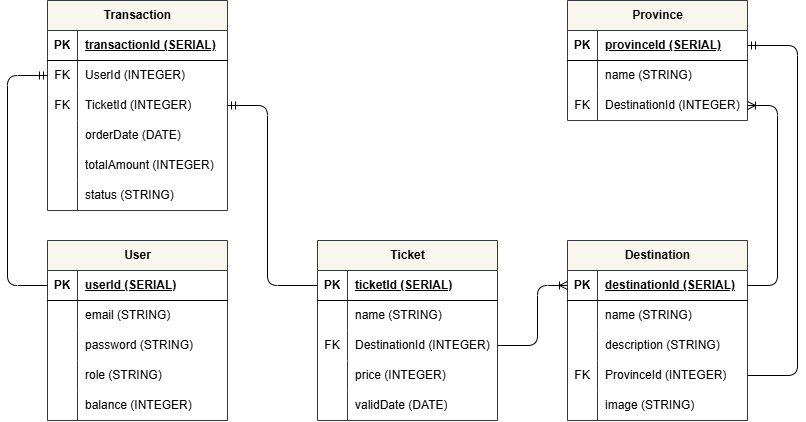

The diagram above was exported from draw.io. Its source (the exported page's mxGraphModel, read from the mxfile embedded in the PNG):
<mxGraphModel dx="1010" dy="1421" grid="1" gridSize="10" guides="1" tooltips="1" connect="1" arrows="1" fold="1" page="1" pageScale="1" pageWidth="850" pageHeight="1100" math="0" shadow="0">
  <root>
    <mxCell id="0" />
    <mxCell id="1" parent="0" />
    <mxCell id="2" value="User" style="shape=table;startSize=30;container=1;collapsible=1;childLayout=tableLayout;fixedRows=1;rowLines=0;fontStyle=1;align=center;resizeLast=1;html=1;fillColor=#f9f7ed;strokeColor=#36393d;" parent="1" vertex="1">
      <mxGeometry x="350" y="90" width="180" height="180" as="geometry" />
    </mxCell>
    <mxCell id="3" value="" style="shape=tableRow;horizontal=0;startSize=0;swimlaneHead=0;swimlaneBody=0;fillColor=none;collapsible=0;dropTarget=0;points=[[0,0.5],[1,0.5]];portConstraint=eastwest;top=0;left=0;right=0;bottom=1;" parent="2" vertex="1">
      <mxGeometry y="30" width="180" height="30" as="geometry" />
    </mxCell>
    <mxCell id="4" value="PK" style="shape=partialRectangle;connectable=0;fillColor=none;top=0;left=0;bottom=0;right=0;fontStyle=1;overflow=hidden;whiteSpace=wrap;html=1;" parent="3" vertex="1">
      <mxGeometry width="30" height="30" as="geometry">
        <mxRectangle width="30" height="30" as="alternateBounds" />
      </mxGeometry>
    </mxCell>
    <mxCell id="5" value="userId (SERIAL)" style="shape=partialRectangle;connectable=0;fillColor=none;top=0;left=0;bottom=0;right=0;align=left;spacingLeft=6;fontStyle=5;overflow=hidden;whiteSpace=wrap;html=1;" parent="3" vertex="1">
      <mxGeometry x="30" width="150" height="30" as="geometry">
        <mxRectangle width="150" height="30" as="alternateBounds" />
      </mxGeometry>
    </mxCell>
    <mxCell id="6" value="" style="shape=tableRow;horizontal=0;startSize=0;swimlaneHead=0;swimlaneBody=0;fillColor=none;collapsible=0;dropTarget=0;points=[[0,0.5],[1,0.5]];portConstraint=eastwest;top=0;left=0;right=0;bottom=0;" parent="2" vertex="1">
      <mxGeometry y="60" width="180" height="30" as="geometry" />
    </mxCell>
    <mxCell id="7" value="" style="shape=partialRectangle;connectable=0;fillColor=none;top=0;left=0;bottom=0;right=0;editable=1;overflow=hidden;whiteSpace=wrap;html=1;" parent="6" vertex="1">
      <mxGeometry width="30" height="30" as="geometry">
        <mxRectangle width="30" height="30" as="alternateBounds" />
      </mxGeometry>
    </mxCell>
    <mxCell id="8" value="email (STRING)" style="shape=partialRectangle;connectable=0;fillColor=none;top=0;left=0;bottom=0;right=0;align=left;spacingLeft=6;overflow=hidden;whiteSpace=wrap;html=1;" parent="6" vertex="1">
      <mxGeometry x="30" width="150" height="30" as="geometry">
        <mxRectangle width="150" height="30" as="alternateBounds" />
      </mxGeometry>
    </mxCell>
    <mxCell id="9" value="" style="shape=tableRow;horizontal=0;startSize=0;swimlaneHead=0;swimlaneBody=0;fillColor=none;collapsible=0;dropTarget=0;points=[[0,0.5],[1,0.5]];portConstraint=eastwest;top=0;left=0;right=0;bottom=0;" parent="2" vertex="1">
      <mxGeometry y="90" width="180" height="30" as="geometry" />
    </mxCell>
    <mxCell id="10" value="" style="shape=partialRectangle;connectable=0;fillColor=none;top=0;left=0;bottom=0;right=0;editable=1;overflow=hidden;whiteSpace=wrap;html=1;" parent="9" vertex="1">
      <mxGeometry width="30" height="30" as="geometry">
        <mxRectangle width="30" height="30" as="alternateBounds" />
      </mxGeometry>
    </mxCell>
    <mxCell id="11" value="password (STRING)" style="shape=partialRectangle;connectable=0;fillColor=none;top=0;left=0;bottom=0;right=0;align=left;spacingLeft=6;overflow=hidden;whiteSpace=wrap;html=1;" parent="9" vertex="1">
      <mxGeometry x="30" width="150" height="30" as="geometry">
        <mxRectangle width="150" height="30" as="alternateBounds" />
      </mxGeometry>
    </mxCell>
    <mxCell id="12" value="" style="shape=tableRow;horizontal=0;startSize=0;swimlaneHead=0;swimlaneBody=0;fillColor=none;collapsible=0;dropTarget=0;points=[[0,0.5],[1,0.5]];portConstraint=eastwest;top=0;left=0;right=0;bottom=0;" parent="2" vertex="1">
      <mxGeometry y="120" width="180" height="30" as="geometry" />
    </mxCell>
    <mxCell id="13" value="" style="shape=partialRectangle;connectable=0;fillColor=none;top=0;left=0;bottom=0;right=0;editable=1;overflow=hidden;whiteSpace=wrap;html=1;" parent="12" vertex="1">
      <mxGeometry width="30" height="30" as="geometry">
        <mxRectangle width="30" height="30" as="alternateBounds" />
      </mxGeometry>
    </mxCell>
    <mxCell id="14" value="role (STRING)" style="shape=partialRectangle;connectable=0;fillColor=none;top=0;left=0;bottom=0;right=0;align=left;spacingLeft=6;overflow=hidden;whiteSpace=wrap;html=1;" parent="12" vertex="1">
      <mxGeometry x="30" width="150" height="30" as="geometry">
        <mxRectangle width="150" height="30" as="alternateBounds" />
      </mxGeometry>
    </mxCell>
    <mxCell id="80" value="" style="shape=tableRow;horizontal=0;startSize=0;swimlaneHead=0;swimlaneBody=0;fillColor=none;collapsible=0;dropTarget=0;points=[[0,0.5],[1,0.5]];portConstraint=eastwest;top=0;left=0;right=0;bottom=0;" parent="2" vertex="1">
      <mxGeometry y="150" width="180" height="30" as="geometry" />
    </mxCell>
    <mxCell id="81" value="" style="shape=partialRectangle;connectable=0;fillColor=none;top=0;left=0;bottom=0;right=0;editable=1;overflow=hidden;whiteSpace=wrap;html=1;" parent="80" vertex="1">
      <mxGeometry width="30" height="30" as="geometry">
        <mxRectangle width="30" height="30" as="alternateBounds" />
      </mxGeometry>
    </mxCell>
    <mxCell id="82" value="balance (INTEGER)" style="shape=partialRectangle;connectable=0;fillColor=none;top=0;left=0;bottom=0;right=0;align=left;spacingLeft=6;overflow=hidden;whiteSpace=wrap;html=1;" parent="80" vertex="1">
      <mxGeometry x="30" width="150" height="30" as="geometry">
        <mxRectangle width="150" height="30" as="alternateBounds" />
      </mxGeometry>
    </mxCell>
    <mxCell id="28" value="Destination" style="shape=table;startSize=30;container=1;collapsible=1;childLayout=tableLayout;fixedRows=1;rowLines=0;fontStyle=1;align=center;resizeLast=1;html=1;fillColor=#f9f7ed;strokeColor=#36393d;" parent="1" vertex="1">
      <mxGeometry x="870" y="90" width="180" height="180" as="geometry" />
    </mxCell>
    <mxCell id="29" value="" style="shape=tableRow;horizontal=0;startSize=0;swimlaneHead=0;swimlaneBody=0;fillColor=none;collapsible=0;dropTarget=0;points=[[0,0.5],[1,0.5]];portConstraint=eastwest;top=0;left=0;right=0;bottom=1;" parent="28" vertex="1">
      <mxGeometry y="30" width="180" height="30" as="geometry" />
    </mxCell>
    <mxCell id="30" value="PK" style="shape=partialRectangle;connectable=0;fillColor=none;top=0;left=0;bottom=0;right=0;fontStyle=1;overflow=hidden;whiteSpace=wrap;html=1;" parent="29" vertex="1">
      <mxGeometry width="30" height="30" as="geometry">
        <mxRectangle width="30" height="30" as="alternateBounds" />
      </mxGeometry>
    </mxCell>
    <mxCell id="31" value="destinationId (SERIAL)" style="shape=partialRectangle;connectable=0;fillColor=none;top=0;left=0;bottom=0;right=0;align=left;spacingLeft=6;fontStyle=5;overflow=hidden;whiteSpace=wrap;html=1;" parent="29" vertex="1">
      <mxGeometry x="30" width="150" height="30" as="geometry">
        <mxRectangle width="150" height="30" as="alternateBounds" />
      </mxGeometry>
    </mxCell>
    <mxCell id="32" value="" style="shape=tableRow;horizontal=0;startSize=0;swimlaneHead=0;swimlaneBody=0;fillColor=none;collapsible=0;dropTarget=0;points=[[0,0.5],[1,0.5]];portConstraint=eastwest;top=0;left=0;right=0;bottom=0;" parent="28" vertex="1">
      <mxGeometry y="60" width="180" height="30" as="geometry" />
    </mxCell>
    <mxCell id="33" value="" style="shape=partialRectangle;connectable=0;fillColor=none;top=0;left=0;bottom=0;right=0;editable=1;overflow=hidden;whiteSpace=wrap;html=1;" parent="32" vertex="1">
      <mxGeometry width="30" height="30" as="geometry">
        <mxRectangle width="30" height="30" as="alternateBounds" />
      </mxGeometry>
    </mxCell>
    <mxCell id="34" value="name (STRING)" style="shape=partialRectangle;connectable=0;fillColor=none;top=0;left=0;bottom=0;right=0;align=left;spacingLeft=6;overflow=hidden;whiteSpace=wrap;html=1;" parent="32" vertex="1">
      <mxGeometry x="30" width="150" height="30" as="geometry">
        <mxRectangle width="150" height="30" as="alternateBounds" />
      </mxGeometry>
    </mxCell>
    <mxCell id="38" value="" style="shape=tableRow;horizontal=0;startSize=0;swimlaneHead=0;swimlaneBody=0;fillColor=none;collapsible=0;dropTarget=0;points=[[0,0.5],[1,0.5]];portConstraint=eastwest;top=0;left=0;right=0;bottom=0;" parent="28" vertex="1">
      <mxGeometry y="90" width="180" height="30" as="geometry" />
    </mxCell>
    <mxCell id="39" value="" style="shape=partialRectangle;connectable=0;fillColor=none;top=0;left=0;bottom=0;right=0;editable=1;overflow=hidden;whiteSpace=wrap;html=1;" parent="38" vertex="1">
      <mxGeometry width="30" height="30" as="geometry">
        <mxRectangle width="30" height="30" as="alternateBounds" />
      </mxGeometry>
    </mxCell>
    <mxCell id="40" value="description (STRING)" style="shape=partialRectangle;connectable=0;fillColor=none;top=0;left=0;bottom=0;right=0;align=left;spacingLeft=6;overflow=hidden;whiteSpace=wrap;html=1;" parent="38" vertex="1">
      <mxGeometry x="30" width="150" height="30" as="geometry">
        <mxRectangle width="150" height="30" as="alternateBounds" />
      </mxGeometry>
    </mxCell>
    <mxCell id="144" value="" style="shape=tableRow;horizontal=0;startSize=0;swimlaneHead=0;swimlaneBody=0;fillColor=none;collapsible=0;dropTarget=0;points=[[0,0.5],[1,0.5]];portConstraint=eastwest;top=0;left=0;right=0;bottom=0;" parent="28" vertex="1">
      <mxGeometry y="120" width="180" height="30" as="geometry" />
    </mxCell>
    <mxCell id="145" value="FK" style="shape=partialRectangle;connectable=0;fillColor=none;top=0;left=0;bottom=0;right=0;editable=1;overflow=hidden;whiteSpace=wrap;html=1;" parent="144" vertex="1">
      <mxGeometry width="30" height="30" as="geometry">
        <mxRectangle width="30" height="30" as="alternateBounds" />
      </mxGeometry>
    </mxCell>
    <mxCell id="146" value="ProvinceId (INTEGER)" style="shape=partialRectangle;connectable=0;fillColor=none;top=0;left=0;bottom=0;right=0;align=left;spacingLeft=6;overflow=hidden;whiteSpace=wrap;html=1;" parent="144" vertex="1">
      <mxGeometry x="30" width="150" height="30" as="geometry">
        <mxRectangle width="150" height="30" as="alternateBounds" />
      </mxGeometry>
    </mxCell>
    <mxCell id="86" value="" style="shape=tableRow;horizontal=0;startSize=0;swimlaneHead=0;swimlaneBody=0;fillColor=none;collapsible=0;dropTarget=0;points=[[0,0.5],[1,0.5]];portConstraint=eastwest;top=0;left=0;right=0;bottom=0;" parent="28" vertex="1">
      <mxGeometry y="150" width="180" height="30" as="geometry" />
    </mxCell>
    <mxCell id="87" value="" style="shape=partialRectangle;connectable=0;fillColor=none;top=0;left=0;bottom=0;right=0;editable=1;overflow=hidden;whiteSpace=wrap;html=1;" parent="86" vertex="1">
      <mxGeometry width="30" height="30" as="geometry">
        <mxRectangle width="30" height="30" as="alternateBounds" />
      </mxGeometry>
    </mxCell>
    <mxCell id="88" value="image (STRING)" style="shape=partialRectangle;connectable=0;fillColor=none;top=0;left=0;bottom=0;right=0;align=left;spacingLeft=6;overflow=hidden;whiteSpace=wrap;html=1;" parent="86" vertex="1">
      <mxGeometry x="30" width="150" height="30" as="geometry">
        <mxRectangle width="150" height="30" as="alternateBounds" />
      </mxGeometry>
    </mxCell>
    <mxCell id="41" value="Ticket" style="shape=table;startSize=30;container=1;collapsible=1;childLayout=tableLayout;fixedRows=1;rowLines=0;fontStyle=1;align=center;resizeLast=1;html=1;fillColor=#f9f7ed;strokeColor=#36393d;" parent="1" vertex="1">
      <mxGeometry x="620" y="90" width="180" height="180" as="geometry" />
    </mxCell>
    <mxCell id="42" value="" style="shape=tableRow;horizontal=0;startSize=0;swimlaneHead=0;swimlaneBody=0;fillColor=none;collapsible=0;dropTarget=0;points=[[0,0.5],[1,0.5]];portConstraint=eastwest;top=0;left=0;right=0;bottom=1;" parent="41" vertex="1">
      <mxGeometry y="30" width="180" height="30" as="geometry" />
    </mxCell>
    <mxCell id="43" value="PK" style="shape=partialRectangle;connectable=0;fillColor=none;top=0;left=0;bottom=0;right=0;fontStyle=1;overflow=hidden;whiteSpace=wrap;html=1;" parent="42" vertex="1">
      <mxGeometry width="30" height="30" as="geometry">
        <mxRectangle width="30" height="30" as="alternateBounds" />
      </mxGeometry>
    </mxCell>
    <mxCell id="44" value="ticketId (SERIAL)" style="shape=partialRectangle;connectable=0;fillColor=none;top=0;left=0;bottom=0;right=0;align=left;spacingLeft=6;fontStyle=5;overflow=hidden;whiteSpace=wrap;html=1;" parent="42" vertex="1">
      <mxGeometry x="30" width="150" height="30" as="geometry">
        <mxRectangle width="150" height="30" as="alternateBounds" />
      </mxGeometry>
    </mxCell>
    <mxCell id="45" value="" style="shape=tableRow;horizontal=0;startSize=0;swimlaneHead=0;swimlaneBody=0;fillColor=none;collapsible=0;dropTarget=0;points=[[0,0.5],[1,0.5]];portConstraint=eastwest;top=0;left=0;right=0;bottom=0;" parent="41" vertex="1">
      <mxGeometry y="60" width="180" height="30" as="geometry" />
    </mxCell>
    <mxCell id="46" value="" style="shape=partialRectangle;connectable=0;fillColor=none;top=0;left=0;bottom=0;right=0;editable=1;overflow=hidden;whiteSpace=wrap;html=1;" parent="45" vertex="1">
      <mxGeometry width="30" height="30" as="geometry">
        <mxRectangle width="30" height="30" as="alternateBounds" />
      </mxGeometry>
    </mxCell>
    <mxCell id="47" value="name (STRING)" style="shape=partialRectangle;connectable=0;fillColor=none;top=0;left=0;bottom=0;right=0;align=left;spacingLeft=6;overflow=hidden;whiteSpace=wrap;html=1;" parent="45" vertex="1">
      <mxGeometry x="30" width="150" height="30" as="geometry">
        <mxRectangle width="150" height="30" as="alternateBounds" />
      </mxGeometry>
    </mxCell>
    <mxCell id="48" value="" style="shape=tableRow;horizontal=0;startSize=0;swimlaneHead=0;swimlaneBody=0;fillColor=none;collapsible=0;dropTarget=0;points=[[0,0.5],[1,0.5]];portConstraint=eastwest;top=0;left=0;right=0;bottom=0;" parent="41" vertex="1">
      <mxGeometry y="90" width="180" height="30" as="geometry" />
    </mxCell>
    <mxCell id="49" value="FK" style="shape=partialRectangle;connectable=0;fillColor=none;top=0;left=0;bottom=0;right=0;editable=1;overflow=hidden;whiteSpace=wrap;html=1;" parent="48" vertex="1">
      <mxGeometry width="30" height="30" as="geometry">
        <mxRectangle width="30" height="30" as="alternateBounds" />
      </mxGeometry>
    </mxCell>
    <mxCell id="50" value="DestinationId (INTEGER)" style="shape=partialRectangle;connectable=0;fillColor=none;top=0;left=0;bottom=0;right=0;align=left;spacingLeft=6;overflow=hidden;whiteSpace=wrap;html=1;" parent="48" vertex="1">
      <mxGeometry x="30" width="150" height="30" as="geometry">
        <mxRectangle width="150" height="30" as="alternateBounds" />
      </mxGeometry>
    </mxCell>
    <mxCell id="51" value="" style="shape=tableRow;horizontal=0;startSize=0;swimlaneHead=0;swimlaneBody=0;fillColor=none;collapsible=0;dropTarget=0;points=[[0,0.5],[1,0.5]];portConstraint=eastwest;top=0;left=0;right=0;bottom=0;" parent="41" vertex="1">
      <mxGeometry y="120" width="180" height="30" as="geometry" />
    </mxCell>
    <mxCell id="52" value="" style="shape=partialRectangle;connectable=0;fillColor=none;top=0;left=0;bottom=0;right=0;editable=1;overflow=hidden;whiteSpace=wrap;html=1;" parent="51" vertex="1">
      <mxGeometry width="30" height="30" as="geometry">
        <mxRectangle width="30" height="30" as="alternateBounds" />
      </mxGeometry>
    </mxCell>
    <mxCell id="53" value="price (INTEGER)" style="shape=partialRectangle;connectable=0;fillColor=none;top=0;left=0;bottom=0;right=0;align=left;spacingLeft=6;overflow=hidden;whiteSpace=wrap;html=1;" parent="51" vertex="1">
      <mxGeometry x="30" width="150" height="30" as="geometry">
        <mxRectangle width="150" height="30" as="alternateBounds" />
      </mxGeometry>
    </mxCell>
    <mxCell id="83" value="" style="shape=tableRow;horizontal=0;startSize=0;swimlaneHead=0;swimlaneBody=0;fillColor=none;collapsible=0;dropTarget=0;points=[[0,0.5],[1,0.5]];portConstraint=eastwest;top=0;left=0;right=0;bottom=0;" parent="41" vertex="1">
      <mxGeometry y="150" width="180" height="30" as="geometry" />
    </mxCell>
    <mxCell id="84" value="" style="shape=partialRectangle;connectable=0;fillColor=none;top=0;left=0;bottom=0;right=0;editable=1;overflow=hidden;whiteSpace=wrap;html=1;" parent="83" vertex="1">
      <mxGeometry width="30" height="30" as="geometry">
        <mxRectangle width="30" height="30" as="alternateBounds" />
      </mxGeometry>
    </mxCell>
    <mxCell id="85" value="validDate (DATE)" style="shape=partialRectangle;connectable=0;fillColor=none;top=0;left=0;bottom=0;right=0;align=left;spacingLeft=6;overflow=hidden;whiteSpace=wrap;html=1;" parent="83" vertex="1">
      <mxGeometry x="30" width="150" height="30" as="geometry">
        <mxRectangle width="150" height="30" as="alternateBounds" />
      </mxGeometry>
    </mxCell>
    <mxCell id="90" style="edgeStyle=none;html=1;exitX=1;exitY=0.5;exitDx=0;exitDy=0;entryX=0;entryY=0.5;entryDx=0;entryDy=0;endArrow=ERoneToMany;endFill=0;startArrow=none;startFill=0;" parent="1" source="48" target="29" edge="1">
      <mxGeometry relative="1" as="geometry">
        <Array as="points">
          <mxPoint x="840" y="195" />
          <mxPoint x="840" y="135" />
        </Array>
      </mxGeometry>
    </mxCell>
    <mxCell id="91" value="Transaction" style="shape=table;startSize=30;container=1;collapsible=1;childLayout=tableLayout;fixedRows=1;rowLines=0;fontStyle=1;align=center;resizeLast=1;html=1;fillColor=#f9f7ed;strokeColor=#36393d;" parent="1" vertex="1">
      <mxGeometry x="350" y="-150" width="180" height="210" as="geometry" />
    </mxCell>
    <mxCell id="92" value="" style="shape=tableRow;horizontal=0;startSize=0;swimlaneHead=0;swimlaneBody=0;fillColor=none;collapsible=0;dropTarget=0;points=[[0,0.5],[1,0.5]];portConstraint=eastwest;top=0;left=0;right=0;bottom=1;" parent="91" vertex="1">
      <mxGeometry y="30" width="180" height="30" as="geometry" />
    </mxCell>
    <mxCell id="93" value="PK" style="shape=partialRectangle;connectable=0;fillColor=none;top=0;left=0;bottom=0;right=0;fontStyle=1;overflow=hidden;whiteSpace=wrap;html=1;" parent="92" vertex="1">
      <mxGeometry width="30" height="30" as="geometry">
        <mxRectangle width="30" height="30" as="alternateBounds" />
      </mxGeometry>
    </mxCell>
    <mxCell id="94" value="transactionId (SERIAL)" style="shape=partialRectangle;connectable=0;fillColor=none;top=0;left=0;bottom=0;right=0;align=left;spacingLeft=6;fontStyle=5;overflow=hidden;whiteSpace=wrap;html=1;" parent="92" vertex="1">
      <mxGeometry x="30" width="150" height="30" as="geometry">
        <mxRectangle width="150" height="30" as="alternateBounds" />
      </mxGeometry>
    </mxCell>
    <mxCell id="95" value="" style="shape=tableRow;horizontal=0;startSize=0;swimlaneHead=0;swimlaneBody=0;fillColor=none;collapsible=0;dropTarget=0;points=[[0,0.5],[1,0.5]];portConstraint=eastwest;top=0;left=0;right=0;bottom=0;" parent="91" vertex="1">
      <mxGeometry y="60" width="180" height="30" as="geometry" />
    </mxCell>
    <mxCell id="96" value="FK" style="shape=partialRectangle;connectable=0;fillColor=none;top=0;left=0;bottom=0;right=0;editable=1;overflow=hidden;whiteSpace=wrap;html=1;" parent="95" vertex="1">
      <mxGeometry width="30" height="30" as="geometry">
        <mxRectangle width="30" height="30" as="alternateBounds" />
      </mxGeometry>
    </mxCell>
    <mxCell id="97" value="UserId (INTEGER)" style="shape=partialRectangle;connectable=0;fillColor=none;top=0;left=0;bottom=0;right=0;align=left;spacingLeft=6;overflow=hidden;whiteSpace=wrap;html=1;" parent="95" vertex="1">
      <mxGeometry x="30" width="150" height="30" as="geometry">
        <mxRectangle width="150" height="30" as="alternateBounds" />
      </mxGeometry>
    </mxCell>
    <mxCell id="98" value="" style="shape=tableRow;horizontal=0;startSize=0;swimlaneHead=0;swimlaneBody=0;fillColor=none;collapsible=0;dropTarget=0;points=[[0,0.5],[1,0.5]];portConstraint=eastwest;top=0;left=0;right=0;bottom=0;" parent="91" vertex="1">
      <mxGeometry y="90" width="180" height="30" as="geometry" />
    </mxCell>
    <mxCell id="99" value="FK" style="shape=partialRectangle;connectable=0;fillColor=none;top=0;left=0;bottom=0;right=0;editable=1;overflow=hidden;whiteSpace=wrap;html=1;" parent="98" vertex="1">
      <mxGeometry width="30" height="30" as="geometry">
        <mxRectangle width="30" height="30" as="alternateBounds" />
      </mxGeometry>
    </mxCell>
    <mxCell id="100" value="TicketId (INTEGER)" style="shape=partialRectangle;connectable=0;fillColor=none;top=0;left=0;bottom=0;right=0;align=left;spacingLeft=6;overflow=hidden;whiteSpace=wrap;html=1;" parent="98" vertex="1">
      <mxGeometry x="30" width="150" height="30" as="geometry">
        <mxRectangle width="150" height="30" as="alternateBounds" />
      </mxGeometry>
    </mxCell>
    <mxCell id="101" value="" style="shape=tableRow;horizontal=0;startSize=0;swimlaneHead=0;swimlaneBody=0;fillColor=none;collapsible=0;dropTarget=0;points=[[0,0.5],[1,0.5]];portConstraint=eastwest;top=0;left=0;right=0;bottom=0;" parent="91" vertex="1">
      <mxGeometry y="120" width="180" height="30" as="geometry" />
    </mxCell>
    <mxCell id="102" value="" style="shape=partialRectangle;connectable=0;fillColor=none;top=0;left=0;bottom=0;right=0;editable=1;overflow=hidden;whiteSpace=wrap;html=1;" parent="101" vertex="1">
      <mxGeometry width="30" height="30" as="geometry">
        <mxRectangle width="30" height="30" as="alternateBounds" />
      </mxGeometry>
    </mxCell>
    <mxCell id="103" value="orderDate (DATE)" style="shape=partialRectangle;connectable=0;fillColor=none;top=0;left=0;bottom=0;right=0;align=left;spacingLeft=6;overflow=hidden;whiteSpace=wrap;html=1;" parent="101" vertex="1">
      <mxGeometry x="30" width="150" height="30" as="geometry">
        <mxRectangle width="150" height="30" as="alternateBounds" />
      </mxGeometry>
    </mxCell>
    <mxCell id="149" value="" style="shape=tableRow;horizontal=0;startSize=0;swimlaneHead=0;swimlaneBody=0;fillColor=none;collapsible=0;dropTarget=0;points=[[0,0.5],[1,0.5]];portConstraint=eastwest;top=0;left=0;right=0;bottom=0;" parent="91" vertex="1">
      <mxGeometry y="150" width="180" height="30" as="geometry" />
    </mxCell>
    <mxCell id="150" value="" style="shape=partialRectangle;connectable=0;fillColor=none;top=0;left=0;bottom=0;right=0;editable=1;overflow=hidden;whiteSpace=wrap;html=1;" parent="149" vertex="1">
      <mxGeometry width="30" height="30" as="geometry">
        <mxRectangle width="30" height="30" as="alternateBounds" />
      </mxGeometry>
    </mxCell>
    <mxCell id="151" value="totalAmount (INTEGER)" style="shape=partialRectangle;connectable=0;fillColor=none;top=0;left=0;bottom=0;right=0;align=left;spacingLeft=6;overflow=hidden;whiteSpace=wrap;html=1;" parent="149" vertex="1">
      <mxGeometry x="30" width="150" height="30" as="geometry">
        <mxRectangle width="150" height="30" as="alternateBounds" />
      </mxGeometry>
    </mxCell>
    <mxCell id="106" value="" style="shape=tableRow;horizontal=0;startSize=0;swimlaneHead=0;swimlaneBody=0;fillColor=none;collapsible=0;dropTarget=0;points=[[0,0.5],[1,0.5]];portConstraint=eastwest;top=0;left=0;right=0;bottom=0;" parent="91" vertex="1">
      <mxGeometry y="180" width="180" height="30" as="geometry" />
    </mxCell>
    <mxCell id="107" value="" style="shape=partialRectangle;connectable=0;fillColor=none;top=0;left=0;bottom=0;right=0;editable=1;overflow=hidden;whiteSpace=wrap;html=1;" parent="106" vertex="1">
      <mxGeometry width="30" height="30" as="geometry">
        <mxRectangle width="30" height="30" as="alternateBounds" />
      </mxGeometry>
    </mxCell>
    <mxCell id="108" value="status (STRING)" style="shape=partialRectangle;connectable=0;fillColor=none;top=0;left=0;bottom=0;right=0;align=left;spacingLeft=6;overflow=hidden;whiteSpace=wrap;html=1;" parent="106" vertex="1">
      <mxGeometry x="30" width="150" height="30" as="geometry">
        <mxRectangle width="150" height="30" as="alternateBounds" />
      </mxGeometry>
    </mxCell>
    <mxCell id="104" style="edgeStyle=none;html=1;exitX=0;exitY=0.5;exitDx=0;exitDy=0;entryX=0;entryY=0.5;entryDx=0;entryDy=0;startArrow=none;startFill=0;endArrow=ERmandOne;endFill=0;" parent="1" source="3" target="95" edge="1">
      <mxGeometry relative="1" as="geometry">
        <Array as="points">
          <mxPoint x="310" y="135" />
          <mxPoint x="310" y="-75" />
        </Array>
      </mxGeometry>
    </mxCell>
    <mxCell id="109" value="Province" style="shape=table;startSize=30;container=1;collapsible=1;childLayout=tableLayout;fixedRows=1;rowLines=0;fontStyle=1;align=center;resizeLast=1;html=1;fillColor=#f9f7ed;strokeColor=#36393d;" parent="1" vertex="1">
      <mxGeometry x="870" y="-150" width="180" height="120" as="geometry" />
    </mxCell>
    <mxCell id="110" value="" style="shape=tableRow;horizontal=0;startSize=0;swimlaneHead=0;swimlaneBody=0;fillColor=none;collapsible=0;dropTarget=0;points=[[0,0.5],[1,0.5]];portConstraint=eastwest;top=0;left=0;right=0;bottom=1;" parent="109" vertex="1">
      <mxGeometry y="30" width="180" height="30" as="geometry" />
    </mxCell>
    <mxCell id="111" value="PK" style="shape=partialRectangle;connectable=0;fillColor=none;top=0;left=0;bottom=0;right=0;fontStyle=1;overflow=hidden;whiteSpace=wrap;html=1;" parent="110" vertex="1">
      <mxGeometry width="30" height="30" as="geometry">
        <mxRectangle width="30" height="30" as="alternateBounds" />
      </mxGeometry>
    </mxCell>
    <mxCell id="112" value="provinceId (SERIAL)" style="shape=partialRectangle;connectable=0;fillColor=none;top=0;left=0;bottom=0;right=0;align=left;spacingLeft=6;fontStyle=5;overflow=hidden;whiteSpace=wrap;html=1;" parent="110" vertex="1">
      <mxGeometry x="30" width="150" height="30" as="geometry">
        <mxRectangle width="150" height="30" as="alternateBounds" />
      </mxGeometry>
    </mxCell>
    <mxCell id="116" value="" style="shape=tableRow;horizontal=0;startSize=0;swimlaneHead=0;swimlaneBody=0;fillColor=none;collapsible=0;dropTarget=0;points=[[0,0.5],[1,0.5]];portConstraint=eastwest;top=0;left=0;right=0;bottom=0;" parent="109" vertex="1">
      <mxGeometry y="60" width="180" height="30" as="geometry" />
    </mxCell>
    <mxCell id="117" value="" style="shape=partialRectangle;connectable=0;fillColor=none;top=0;left=0;bottom=0;right=0;editable=1;overflow=hidden;whiteSpace=wrap;html=1;" parent="116" vertex="1">
      <mxGeometry width="30" height="30" as="geometry">
        <mxRectangle width="30" height="30" as="alternateBounds" />
      </mxGeometry>
    </mxCell>
    <mxCell id="118" value="name (STRING)" style="shape=partialRectangle;connectable=0;fillColor=none;top=0;left=0;bottom=0;right=0;align=left;spacingLeft=6;overflow=hidden;whiteSpace=wrap;html=1;" parent="116" vertex="1">
      <mxGeometry x="30" width="150" height="30" as="geometry">
        <mxRectangle width="150" height="30" as="alternateBounds" />
      </mxGeometry>
    </mxCell>
    <mxCell id="154" value="" style="shape=tableRow;horizontal=0;startSize=0;swimlaneHead=0;swimlaneBody=0;fillColor=none;collapsible=0;dropTarget=0;points=[[0,0.5],[1,0.5]];portConstraint=eastwest;top=0;left=0;right=0;bottom=0;" vertex="1" parent="109">
      <mxGeometry y="90" width="180" height="30" as="geometry" />
    </mxCell>
    <mxCell id="155" value="FK" style="shape=partialRectangle;connectable=0;fillColor=none;top=0;left=0;bottom=0;right=0;editable=1;overflow=hidden;whiteSpace=wrap;html=1;" vertex="1" parent="154">
      <mxGeometry width="30" height="30" as="geometry">
        <mxRectangle width="30" height="30" as="alternateBounds" />
      </mxGeometry>
    </mxCell>
    <mxCell id="156" value="DestinationId (INTEGER)" style="shape=partialRectangle;connectable=0;fillColor=none;top=0;left=0;bottom=0;right=0;align=left;spacingLeft=6;overflow=hidden;whiteSpace=wrap;html=1;" vertex="1" parent="154">
      <mxGeometry x="30" width="150" height="30" as="geometry">
        <mxRectangle width="150" height="30" as="alternateBounds" />
      </mxGeometry>
    </mxCell>
    <mxCell id="122" style="edgeStyle=none;html=1;exitX=1;exitY=0.5;exitDx=0;exitDy=0;entryX=1;entryY=0.5;entryDx=0;entryDy=0;startArrow=none;startFill=0;endArrow=ERoneToMany;endFill=0;" parent="1" source="29" target="154" edge="1">
      <mxGeometry relative="1" as="geometry">
        <Array as="points">
          <mxPoint x="1080" y="135" />
          <mxPoint x="1080" y="-45" />
        </Array>
      </mxGeometry>
    </mxCell>
    <mxCell id="147" style="edgeStyle=none;html=1;exitX=1;exitY=0.5;exitDx=0;exitDy=0;entryX=1;entryY=0.5;entryDx=0;entryDy=0;endArrow=ERmandOne;endFill=0;startArrow=none;startFill=0;" parent="1" source="144" target="110" edge="1">
      <mxGeometry relative="1" as="geometry">
        <Array as="points">
          <mxPoint x="1100" y="225" />
          <mxPoint x="1100" y="-105" />
        </Array>
      </mxGeometry>
    </mxCell>
    <mxCell id="153" style="edgeStyle=none;html=1;exitX=0;exitY=0.5;exitDx=0;exitDy=0;entryX=1;entryY=0.5;entryDx=0;entryDy=0;endArrow=ERmandOne;endFill=0;" parent="1" source="42" target="98" edge="1">
      <mxGeometry relative="1" as="geometry">
        <Array as="points">
          <mxPoint x="570" y="135" />
          <mxPoint x="570" y="-45" />
        </Array>
      </mxGeometry>
    </mxCell>
  </root>
</mxGraphModel>